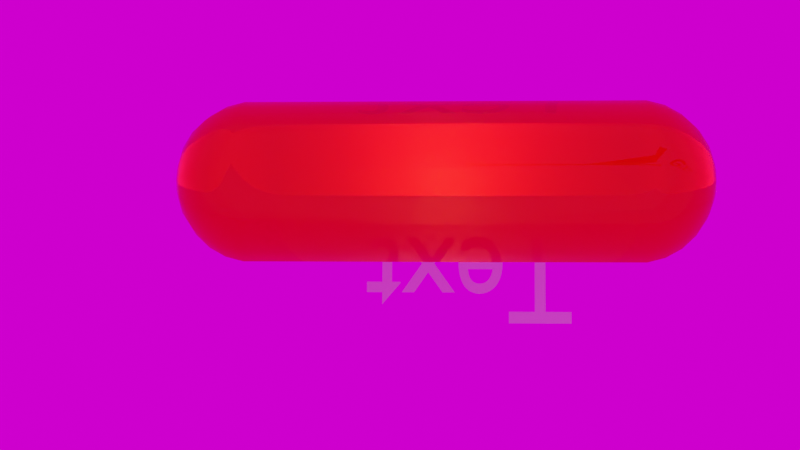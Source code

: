# Source: glassbuttonred.blend  (saved by Blender 3.3.6; exported with 4.5.12 LTS)
import bpy
from mathutils import Matrix  # noqa: F401  (used for matrix-valued properties, if any)

bpy.ops.wm.read_factory_settings(use_empty=True)
scene = bpy.context.scene
scene.name = 'Scene'

# ---- collections
col_collection = bpy.data.collections.new('Collection'); scene.collection.children.link(col_collection)

# ---- images (referenced by path relative to the original .blend; pixels are not part of the script)
import os
ASSET_DIR = os.environ.get("B2B_ASSET_DIR", "")  # directory of the original .blend (textures are referenced by path, not embedded)
HERE = os.path.dirname(os.path.abspath(__file__))  # packed textures are extracted next to this script under _unpacked/

def load_image(name, relpath, width, height, colorspace="sRGB"):
    """Load a texture the original file referenced (path relative to the .blend, or extracted next to this script)."""
    p = next((c for c in (os.path.join(HERE, relpath), os.path.join(ASSET_DIR, relpath)) if relpath and os.path.exists(c)), "")
    if p:
        img = bpy.data.images.load(p, check_existing=True)
        img.name = name
    else:  # same state as the original file: an image datablock whose file is absent (Cycles renders it pink)
        img = bpy.data.images.new(name, width, height)
        img.source = "FILE"
        img.filepath = "//" + (relpath or name)
    img.colorspace_settings.name = colorspace
    return img
img_jamaica_jpg = load_image('Jamaica.JPG', 'Jamaica.JPG', 1024, 1024, 'sRGB')

# ---- materials (node trees are filled in below, after node groups)
mat_ground = bpy.data.materials.new('ground')
mat_translucent = bpy.data.materials.new('translucent')
mat_material = bpy.data.materials.new('Material')
mat_material.surface_render_method = 'BLENDED'
mat_material.blend_method = 'BLEND'
mat_material.alpha_threshold = 0.0
mat_material.refraction_depth = 0.2
mat_material.roughness = 0.2164
mat_material.line_color = (0.0, 0.0, 0.0, 1.0)
mat_emitter = bpy.data.materials.new('emitter')
mat_material_001 = bpy.data.materials.new('Material.001')

# ---- node groups
ng_auto_smooth = bpy.data.node_groups.new('Auto Smooth', 'GeometryNodeTree')
_s = ng_auto_smooth.interface.new_socket(name='Geometry', in_out='OUTPUT', socket_type='NodeSocketGeometry')
_s = ng_auto_smooth.interface.new_socket(name='Geometry', in_out='INPUT', socket_type='NodeSocketGeometry')
_s = ng_auto_smooth.interface.new_socket(name='Angle', in_out='INPUT', socket_type='NodeSocketFloat')
_s.subtype = 'ANGLE'
_s.min_value = 0.0
_s.max_value = 3.142
ng_auto_smooth.is_modifier = True
_N = ng_auto_smooth.nodes; _L = ng_auto_smooth.links
n0 = _N.new('NodeGroupOutput'); n0.name = 'Group Output'; n0.location = (480, -100)
n1 = _N.new('NodeGroupInput'); n1.name = 'Group Input'; n1.location = (-420, -300)
n2 = _N.new('NodeGroupInput'); n2.name = 'Group Input.001'; n2.location = (-60, -100)
n3 = _N.new('GeometryNodeSetShadeSmooth'); n3.name = 'Set Shade Smooth'; n3.location = (120, -100)
n3.domain = 'EDGE'
n4 = _N.new('GeometryNodeSetShadeSmooth'); n4.name = 'Set Shade Smooth.001'; n4.location = (300, -100)
n5 = _N.new('GeometryNodeInputMeshEdgeAngle'); n5.name = 'Edge Angle'; n5.location = (-420, -220)
n6 = _N.new('GeometryNodeInputEdgeSmooth'); n6.name = 'Is Edge Smooth'; n6.location = (-60, -160)
n7 = _N.new('GeometryNodeInputShadeSmooth'); n7.name = 'Is Face Smooth'; n7.location = (-240, -340)
n8 = _N.new('FunctionNodeBooleanMath'); n8.name = 'Boolean Math'; n8.location = (-60, -220)
n9 = _N.new('FunctionNodeCompare'); n9.name = 'Compare'; n9.location = (-240, -180)
n9.operation = 'LESS_EQUAL'
_L.new(n5.outputs[0], n9.inputs[0])
_L.new(n4.outputs[0], n0.inputs[0])
_L.new(n1.outputs[1], n9.inputs[1])
_L.new(n9.outputs[0], n8.inputs[0])
_L.new(n7.outputs[0], n8.inputs[1])
_L.new(n2.outputs[0], n3.inputs[0])
_L.new(n6.outputs[0], n3.inputs[1])
_L.new(n3.outputs[0], n4.inputs[0])
_L.new(n8.outputs[0], n3.inputs[2])
n0.is_active_output = True

# ---- material node trees
mat_ground.use_nodes = True; mat_ground.node_tree.nodes.clear()
_N = mat_ground.node_tree.nodes; _L = mat_ground.node_tree.links
n0 = _N.new('ShaderNodeBsdfPrincipled'); n0.name = 'Principled BSDF'; n0.location = (10, 300)
n0.distribution = 'GGX'
n0.subsurface_method = 'RANDOM_WALK_SKIN'
n0.inputs[0].default_value = (0.0, 0.0, 0.0, 0.0)
n0.inputs[3].default_value = 1.45
n0.inputs[27].default_value = (0.0, 0.0, 0.0, 1.0)
n0.inputs[28].default_value = 1.0
n1 = _N.new('ShaderNodeOutputMaterial'); n1.name = 'Material Output'; n1.location = (300, 300)
_L.new(n0.outputs[0], n1.inputs[0])
n1.is_active_output = True
mat_translucent.use_nodes = True; mat_translucent.node_tree.nodes.clear()
_N = mat_translucent.node_tree.nodes; _L = mat_translucent.node_tree.links
n0 = _N.new('ShaderNodeOutputMaterial'); n0.name = 'Material Output'; n0.location = (450, 300)
n1 = _N.new('ShaderNodeMixShader'); n1.name = 'Mix Shader.001'; n1.location = (230, 300)
n2 = _N.new('ShaderNodeMixShader'); n2.name = 'Mix Shader'; n2.location = (-16, 118)
n3 = _N.new('ShaderNodeBsdfGlass'); n3.name = 'Glass BSDF'; n3.location = (-25, 357)
n3.distribution = 'BECKMANN'
n3.inputs[0].default_value = (1.0, 0.04656, 0.06244, 1.0)
n4 = _N.new('ShaderNodeBsdfTransparent'); n4.name = 'Transparent BSDF'; n4.location = (-259, 136)
n4.inputs[0].default_value = (1.0, 0.913, 0.8605, 1.0)
n5 = _N.new('ShaderNodeBsdfAnisotropic'); n5.name = 'Glossy BSDF'; n5.location = (-263, 6)
n5.distribution = 'GGX'
n5.inputs[0].default_value = (0.8, 0.6823, 0.6691, 1.0)
n5.inputs[1].default_value = 0.0
n6 = _N.new('ShaderNodeFresnel'); n6.name = 'Fresnel'; n6.location = (29, 589)
_L.new(n1.outputs[0], n0.inputs[0])
_L.new(n2.outputs[0], n1.inputs[2])
_L.new(n3.outputs[0], n1.inputs[1])
_L.new(n4.outputs[0], n2.inputs[1])
_L.new(n5.outputs[0], n2.inputs[2])
_L.new(n6.outputs[0], n1.inputs[0])
n0.is_active_output = True
mat_material.use_nodes = True; mat_material.node_tree.nodes.clear()
_N = mat_material.node_tree.nodes; _L = mat_material.node_tree.links
n0 = _N.new('ShaderNodeOutputMaterial'); n0.name = 'Material Output'; n0.location = (300, 300)
n1 = _N.new('ShaderNodeBsdfTranslucent'); n1.name = 'Translucent BSDF'; n1.location = (10, 300)
n1.inputs[0].default_value = (0.8, 0.5586, 0.1871, 1.0)
_L.new(n1.outputs[0], n0.inputs[0])
n0.is_active_output = True
mat_emitter.use_nodes = True; mat_emitter.node_tree.nodes.clear()
_N = mat_emitter.node_tree.nodes; _L = mat_emitter.node_tree.links
n0 = _N.new('ShaderNodeOutputMaterial'); n0.name = 'Material Output'; n0.location = (300, 300)
n1 = _N.new('ShaderNodeEmission'); n1.name = 'Emission'; n1.location = (10, 300)
n1.inputs[0].default_value = (0.999, 1.0, 0.7727, 1.0)
n1.inputs[1].default_value = 100.0
_L.new(n1.outputs[0], n0.inputs[0])
n0.is_active_output = True
mat_material_001.use_nodes = True; mat_material_001.node_tree.nodes.clear()
_N = mat_material_001.node_tree.nodes; _L = mat_material_001.node_tree.links
n0 = _N.new('ShaderNodeBsdfPrincipled'); n0.name = 'Principled BSDF'; n0.location = (10, 300)
n0.distribution = 'GGX'
n0.subsurface_method = 'RANDOM_WALK_SKIN'
n0.inputs[3].default_value = 1.45
n0.inputs[27].default_value = (0.0, 0.0, 0.0, 1.0)
n0.inputs[28].default_value = 1.0
n1 = _N.new('ShaderNodeOutputMaterial'); n1.name = 'Material Output'; n1.location = (300, 300)
_L.new(n0.outputs[0], n1.inputs[0])
n1.is_active_output = True

# ---- world
world_world = bpy.data.worlds.new('World'); scene.world = world_world
world_world.use_nodes = True; world_world.node_tree.nodes.clear()
_N = world_world.node_tree.nodes; _L = world_world.node_tree.links
n0 = _N.new('ShaderNodeOutputWorld'); n0.name = 'World Output'; n0.location = (300, 300)
n1 = _N.new('ShaderNodeBackground'); n1.name = 'Background'; n1.location = (10, 300)
n2 = _N.new('ShaderNodeTexEnvironment'); n2.name = 'Environment Texture'; n2.location = (-299, 551)
n2.image = img_jamaica_jpg
_L.new(n1.outputs[0], n0.inputs[0])
_L.new(n2.outputs[0], n1.inputs[0])
n0.is_active_output = True
world_world.color = (0.05088, 0.05088, 0.05088)
world_world.use_sun_shadow = False
world_world.sun_shadow_jitter_overblur = 0.0

# ---- cameras
cam_camera = bpy.data.cameras.new('Camera')
cam_camera.sensor_fit = 'HORIZONTAL'
cam_camera.clip_end = 100.0
cam_camera.lens = 63.23
cam_camera.ortho_scale = 7.314

# ---- lights
light_point = bpy.data.lights.new('Point', 'POINT')
light_point.transmission_factor = 0.0
light_point.shadow_soft_size = 2.5
light_point.shadow_maximum_resolution = 0.006
light_point.use_absolute_resolution = True
light_point_001 = bpy.data.lights.new('Point.001', 'POINT')
light_point_001.transmission_factor = 0.0
light_point_001.shadow_soft_size = 2.5
light_point_001.shadow_maximum_resolution = 0.006
light_point_001.use_absolute_resolution = True

# ---- meshes
me_plane = bpy.data.meshes.new('Plane')
me_plane.from_pydata([(-1.0, -1.0, 0.0), (1.0, -1.0, 0.0), (-1.0, 1.0, 0.0), (1.0, 1.0, 0.0)], [], [(0, 1, 3, 2)])
me_plane.polygons.foreach_set('use_smooth', [True] * 1)
_uv = me_plane.uv_layers.new(name='UVMap')
_uv.uv.foreach_set('vector', [0.0, 0.0, 1.0, 0.0, 1.0, 1.0, 0.0, 1.0])
me_plane.materials.append(mat_ground)
me_plane.update()
me_sphere_002 = bpy.data.meshes.new('Sphere.002')
me_sphere_002.from_pydata([(-3.775e-09, 0.01646, 0.06136), (-3.775e-09, 0.01985, 0.05241), (0.002393, 0.004145, 0.06942), (0.004647, 0.008049, 0.06771), (0.006631, 0.01149, 0.06497), (0.00823, 0.01425, 0.06136), (0.00935, 0.01619, 0.05709), (0.009927, 0.01719, 0.05241), (0.009927, 0.01719, -0.05241), (0.00935, 0.01619, -0.05709), (0.00823, 0.01425, -0.06136), (0.006631, 0.01149, -0.06497), (0.004647, 0.008049, -0.06771), (0.002393, 0.004145, -0.06942), (0.004145, 0.002393, 0.06942), (0.008049, 0.004647, 0.06771), (0.01149, 0.006631, 0.06497), (0.01425, 0.00823, 0.06136), (0.01619, 0.00935, 0.05709), (0.01719, 0.009927, 0.05241), (0.01719, 0.009927, -0.05241), (0.01619, 0.00935, -0.05709), (0.01425, 0.00823, -0.06136), (0.01149, 0.006631, -0.06497), (0.008049, 0.004647, -0.06771), (0.004145, 0.002393, -0.06942), (0.004786, 0.0, 0.06942), (0.009294, 0.0, 0.06771), (0.01326, -4.657e-10, 0.06497), (0.01646, -9.313e-10, 0.06136), (0.0187, -9.313e-10, 0.05709), (0.01985, -9.313e-10, 0.05241), (0.01985, -9.313e-10, -0.05241), (0.0187, -9.313e-10, -0.05709), (0.01646, -9.313e-10, -0.06136), (0.01326, -4.657e-10, -0.06497), (0.009294, 0.0, -0.06771), (0.004786, 0.0, -0.06942), (0.004145, -0.002393, 0.06942), (0.008049, -0.004647, 0.06771), (0.01149, -0.006631, 0.06497), (0.01425, -0.00823, 0.06136), (0.01619, -0.00935, 0.05709), (0.01719, -0.009927, 0.05241), (0.01719, -0.009927, -0.05241), (0.01619, -0.00935, -0.05709), (0.01425, -0.00823, -0.06136), (0.01149, -0.006631, -0.06497), (0.008049, -0.004647, -0.06771), (0.004145, -0.002393, -0.06942), (0.002393, -0.004145, 0.06942), (0.004647, -0.008049, 0.06771), (0.006631, -0.01149, 0.06497), (0.00823, -0.01425, 0.06136), (0.00935, -0.01619, 0.05709), (0.009927, -0.01719, 0.05241), (0.009927, -0.01719, -0.05241), (0.00935, -0.01619, -0.05709), (0.00823, -0.01425, -0.06136), (0.006631, -0.01149, -0.06497), (0.004647, -0.008049, -0.06771), (0.002393, -0.004145, -0.06942), (-3.775e-09, -0.004786, 0.06942), (-3.775e-09, -0.009294, 0.06771), (-4.241e-09, -0.01326, 0.06497), (-5.638e-09, -0.01646, 0.06136), (-4.706e-09, -0.0187, 0.05709), (-4.706e-09, -0.01985, 0.05241), (2.844e-09, -0.01985, -0.05241), (2.844e-09, -0.0187, -0.05709), (1.912e-09, -0.01646, -0.06136), (3.309e-09, -0.01326, -0.06497), (3.775e-09, -0.009294, -0.06771), (3.775e-09, -0.004786, -0.06942), (3.775e-09, 0.0, -0.07), (-3.775e-09, 0.0, 0.07), (-3.775e-09, 0.004786, 0.06942), (-3.775e-09, 0.009294, 0.06771), (-3.775e-09, 0.01326, 0.06497), (-3.775e-09, 0.0187, 0.05709), (7.5e-09, 0.01985, -0.05241), (3.775e-09, 0.0187, -0.05709), (6.103e-09, 0.01646, -0.06136), (3.775e-09, 0.01326, -0.06497), (3.775e-09, 0.009294, -0.06771), (3.775e-09, 0.004786, -0.06942), (3.951e-09, -0.003768, -0.06771), (1.573e-09, -0.007527, -0.0472), (-6.045e-11, -0.01058, -0.04327), (3.933e-10, -0.01299, -0.03884), (1.216e-10, -0.01462, -0.03417), (-5.576e-09, -0.01662, 0.05701), (4.657e-09, 0.001896, -0.06655), (1.467e-09, -0.001842, -0.0275), (-6.303e-11, -0.00465, -0.02329), (6.977e-11, -0.007168, -0.01875), (-4.289e-10, -0.009251, -0.01416), (-3.891e-09, -0.01238, 0.06105), (5.772e-09, 0.007382, -0.06429), (1.51e-09, 0.003758, -0.006717), (4.542e-10, 0.001277, -0.002283), (5.331e-10, -0.001277, 0.002283), (1.201e-11, -0.003758, 0.006717), (-3.154e-09, -0.007382, 0.06429), (6.591e-09, 0.01238, -0.06105), (2.037e-09, 0.009251, 0.01416), (1.105e-09, 0.007168, 0.01875), (7.377e-10, 0.00465, 0.02329), (-1.882e-10, 0.001842, 0.0275), (-2.569e-09, -0.001896, 0.06655), (9.633e-09, 0.01662, -0.05701), (1.321e-09, 0.01462, 0.03417), (7.899e-10, 0.01299, 0.03884), (3.906e-10, 0.01058, 0.04327), (-4.11e-10, 0.007527, 0.0472), (-2.644e-09, 0.003768, 0.06771)], [], [(81, 80, 8, 9), (76, 75, 2), (82, 81, 9, 10), (77, 76, 2, 3), (83, 82, 10, 11), (78, 77, 3, 4), (84, 83, 11, 12), (0, 78, 4, 5), (85, 84, 12, 13), (79, 0, 5, 6), (74, 85, 13), (1, 79, 6, 7), (80, 1, 7, 8), (3, 2, 14, 15), (11, 10, 22, 23), (4, 3, 15, 16), (12, 11, 23, 24), (5, 4, 16, 17), (13, 12, 24, 25), (6, 5, 17, 18), (74, 13, 25), (7, 6, 18, 19), (8, 7, 19, 20), (9, 8, 20, 21), (2, 75, 14), (10, 9, 21, 22), (25, 24, 36, 37), (18, 17, 29, 30), (74, 25, 37), (19, 18, 30, 31), (20, 19, 31, 32), (21, 20, 32, 33), (14, 75, 26), (22, 21, 33, 34), (15, 14, 26, 27), (23, 22, 34, 35), (16, 15, 27, 28), (24, 23, 35, 36), (17, 16, 28, 29), (32, 31, 43, 44), (33, 32, 44, 45), (26, 75, 38), (34, 33, 45, 46), (27, 26, 38, 39), (35, 34, 46, 47), (28, 27, 39, 40), (36, 35, 47, 48), (29, 28, 40, 41), (37, 36, 48, 49), (30, 29, 41, 42), (74, 37, 49), (31, 30, 42, 43), (47, 46, 58, 59), (40, 39, 51, 52), (48, 47, 59, 60), (41, 40, 52, 53), (49, 48, 60, 61), (42, 41, 53, 54), (74, 49, 61), (43, 42, 54, 55), (44, 43, 55, 56), (45, 44, 56, 57), (38, 75, 50), (46, 45, 57, 58), (39, 38, 50, 51), (54, 53, 65, 66), (74, 61, 73), (55, 54, 66, 67), (56, 55, 67, 68), (57, 56, 68, 69), (50, 75, 62), (58, 57, 69, 70), (51, 50, 62, 63), (59, 58, 70, 71), (52, 51, 63, 64), (60, 59, 71, 72), (53, 52, 64, 65), (61, 60, 72, 73), (72, 86, 74, 73), (86, 92, 85, 74), (92, 98, 84, 85), (98, 104, 83, 84), (104, 110, 82, 83), (110, 80, 81, 82), (71, 87, 86, 72), (87, 93, 92, 86), (93, 99, 98, 92), (99, 105, 104, 98), (105, 111, 110, 104), (111, 1, 80, 110), (70, 88, 87, 71), (88, 94, 93, 87), (94, 100, 99, 93), (100, 106, 105, 99), (106, 112, 111, 105), (112, 79, 1, 111), (69, 89, 88, 70), (89, 95, 94, 88), (95, 101, 100, 94), (101, 107, 106, 100), (107, 113, 112, 106), (113, 0, 79, 112), (68, 90, 89, 69), (90, 96, 95, 89), (96, 102, 101, 95), (102, 108, 107, 101), (108, 114, 113, 107), (114, 78, 0, 113), (67, 91, 90, 68), (91, 97, 96, 90), (97, 103, 102, 96), (103, 109, 108, 102), (109, 115, 114, 108), (115, 77, 78, 114), (66, 65, 91, 67), (65, 64, 97, 91), (64, 63, 103, 97), (63, 62, 109, 103), (62, 75, 115, 109), (75, 76, 77, 115)])
me_sphere_002.polygons.foreach_set('use_smooth', [True] * 120)
_uv = me_sphere_002.uv_layers.new(name='UVMap')
_uv.uv.foreach_set('vector', [0.75, 0.3846, 0.75, 0.4615, 0.6667, 0.4615, 0.6667, 0.3846, 0.75, 0.9231, 0.7083, 1.0, 0.6667, 0.9231, 0.75, 0.3077, 0.75, 0.3846, 0.6667, 0.3846, 0.6667, 0.3077, 0.75, 0.8462, 0.75, 0.9231, 0.6667, 0.9231, 0.6667, 0.8462, 0.75, 0.2308, 0.75, 0.3077, 0.6667, 0.3077, 0.6667, 0.2308, 0.75, 0.7692, 0.75, 0.8462, 0.6667, 0.8462, 0.6667, 0.7692, 0.75, 0.1538, 0.75, 0.2308, 0.6667, 0.2308, 0.6667, 0.1538, 0.75, 0.6923, 0.75, 0.7692, 0.6667, 0.7692, 0.6667, 0.6923, 0.75, 0.07692, 0.75, 0.1538, 0.6667, 0.1538, 0.6667, 0.07692, 0.75, 0.6154, 0.75, 0.6923, 0.6667, 0.6923, 0.6667, 0.6154, 0.7083, 0.0, 0.75, 0.07692, 0.6667, 0.07692, 0.75, 0.5385, 0.75, 0.6154, 0.6667, 0.6154, 0.6667, 0.5385, 0.75, 0.4615, 0.75, 0.5385, 0.6667, 0.5385, 0.6667, 0.4615, 0.6667, 0.8462, 0.6667, 0.9231, 0.5833, 0.9231, 0.5833, 0.8462, 0.6667, 0.2308, 0.6667, 0.3077, 0.5833, 0.3077, 0.5833, 0.2308, 0.6667, 0.7692, 0.6667, 0.8462, 0.5833, 0.8462, 0.5833, 0.7692, 0.6667, 0.1538, 0.6667, 0.2308, 0.5833, 0.2308, 0.5833, 0.1538, 0.6667, 0.6923, 0.6667, 0.7692, 0.5833, 0.7692, 0.5833, 0.6923, 0.6667, 0.07692, 0.6667, 0.1538, 0.5833, 0.1538, 0.5833, 0.07692, 0.6667, 0.6154, 0.6667, 0.6923, 0.5833, 0.6923, 0.5833, 0.6154, 0.625, 0.0, 0.6667, 0.07692, 0.5833, 0.07692, 0.6667, 0.5385, 0.6667, 0.6154, 0.5833, 0.6154, 0.5833, 0.5385, 0.6667, 0.4615, 0.6667, 0.5385, 0.5833, 0.5385, 0.5833, 0.4615, 0.6667, 0.3846, 0.6667, 0.4615, 0.5833, 0.4615, 0.5833, 0.3846, 0.6667, 0.9231, 0.625, 1.0, 0.5833, 0.9231, 0.6667, 0.3077, 0.6667, 0.3846, 0.5833, 0.3846, 0.5833, 0.3077, 0.5833, 0.07692, 0.5833, 0.1538, 0.5, 0.1538, 0.5, 0.07692, 0.5833, 0.6154, 0.5833, 0.6923, 0.5, 0.6923, 0.5, 0.6154, 0.5417, 0.0, 0.5833, 0.07692, 0.5, 0.07692, 0.5833, 0.5385, 0.5833, 0.6154, 0.5, 0.6154, 0.5, 0.5385, 0.5833, 0.4615, 0.5833, 0.5385, 0.5, 0.5385, 0.5, 0.4615, 0.5833, 0.3846, 0.5833, 0.4615, 0.5, 0.4615, 0.5, 0.3846, 0.5833, 0.9231, 0.5417, 1.0, 0.5, 0.9231, 0.5833, 0.3077, 0.5833, 0.3846, 0.5, 0.3846, 0.5, 0.3077, 0.5833, 0.8462, 0.5833, 0.9231, 0.5, 0.9231, 0.5, 0.8462, 0.5833, 0.2308, 0.5833, 0.3077, 0.5, 0.3077, 0.5, 0.2308, 0.5833, 0.7692, 0.5833, 0.8462, 0.5, 0.8462, 0.5, 0.7692, 0.5833, 0.1538, 0.5833, 0.2308, 0.5, 0.2308, 0.5, 0.1538, 0.5833, 0.6923, 0.5833, 0.7692, 0.5, 0.7692, 0.5, 0.6923, 0.5, 0.4615, 0.5, 0.5385, 0.4167, 0.5385, 0.4167, 0.4615, 0.5, 0.3846, 0.5, 0.4615, 0.4167, 0.4615, 0.4167, 0.3846, 0.5, 0.9231, 0.4583, 1.0, 0.4167, 0.9231, 0.5, 0.3077, 0.5, 0.3846, 0.4167, 0.3846, 0.4167, 0.3077, 0.5, 0.8462, 0.5, 0.9231, 0.4167, 0.9231, 0.4167, 0.8462, 0.5, 0.2308, 0.5, 0.3077, 0.4167, 0.3077, 0.4167, 0.2308, 0.5, 0.7692, 0.5, 0.8462, 0.4167, 0.8462, 0.4167, 0.7692, 0.5, 0.1538, 0.5, 0.2308, 0.4167, 0.2308, 0.4167, 0.1538, 0.5, 0.6923, 0.5, 0.7692, 0.4167, 0.7692, 0.4167, 0.6923, 0.5, 0.07692, 0.5, 0.1538, 0.4167, 0.1538, 0.4167, 0.07692, 0.5, 0.6154, 0.5, 0.6923, 0.4167, 0.6923, 0.4167, 0.6154, 0.4583, 0.0, 0.5, 0.07692, 0.4167, 0.07692, 0.5, 0.5385, 0.5, 0.6154, 0.4167, 0.6154, 0.4167, 0.5385, 0.4167, 0.2308, 0.4167, 0.3077, 0.3333, 0.3077, 0.3333, 0.2308, 0.4167, 0.7692, 0.4167, 0.8462, 0.3333, 0.8462, 0.3333, 0.7692, 0.4167, 0.1538, 0.4167, 0.2308, 0.3333, 0.2308, 0.3333, 0.1538, 0.4167, 0.6923, 0.4167, 0.7692, 0.3333, 0.7692, 0.3333, 0.6923, 0.4167, 0.07692, 0.4167, 0.1538, 0.3333, 0.1538, 0.3333, 0.07692, 0.4167, 0.6154, 0.4167, 0.6923, 0.3333, 0.6923, 0.3333, 0.6154, 0.375, 0.0, 0.4167, 0.07692, 0.3333, 0.07692, 0.4167, 0.5385, 0.4167, 0.6154, 0.3333, 0.6154, 0.3333, 0.5385, 0.4167, 0.4615, 0.4167, 0.5385, 0.3333, 0.5385, 0.3333, 0.4615, 0.4167, 0.3846, 0.4167, 0.4615, 0.3333, 0.4615, 0.3333, 0.3846, 0.4167, 0.9231, 0.375, 1.0, 0.3333, 0.9231, 0.4167, 0.3077, 0.4167, 0.3846, 0.3333, 0.3846, 0.3333, 0.3077, 0.4167, 0.8462, 0.4167, 0.9231, 0.3333, 0.9231, 0.3333, 0.8462, 0.3333, 0.6154, 0.3333, 0.6923, 0.25, 0.6923, 0.25, 0.6154, 0.2917, 0.0, 0.3333, 0.07692, 0.25, 0.07692, 0.3333, 0.5385, 0.3333, 0.6154, 0.25, 0.6154, 0.25, 0.5385, 0.3333, 0.4615, 0.3333, 0.5385, 0.25, 0.5385, 0.25, 0.4615, 0.3333, 0.3846, 0.3333, 0.4615, 0.25, 0.4615, 0.25, 0.3846, 0.3333, 0.9231, 0.2917, 1.0, 0.25, 0.9231, 0.3333, 0.3077, 0.3333, 0.3846, 0.25, 0.3846, 0.25, 0.3077, 0.3333, 0.8462, 0.3333, 0.9231, 0.25, 0.9231, 0.25, 0.8462, 0.3333, 0.2308, 0.3333, 0.3077, 0.25, 0.3077, 0.25, 0.2308, 0.3333, 0.7692, 0.3333, 0.8462, 0.25, 0.8462, 0.25, 0.7692, 0.3333, 0.1538, 0.3333, 0.2308, 0.25, 0.2308, 0.25, 0.1538, 0.3333, 0.6923, 0.3333, 0.7692, 0.25, 0.7692, 0.25, 0.6923, 0.3333, 0.07692, 0.3333, 0.1538, 0.25, 0.1538, 0.25, 0.07692, 0.25, 0.1538, 0.308, 0.1487, 0.2917, 0.0, 0.25, 0.07692, 0.4978, 0.1487, 0.5855, 0.2045, 0.75, 0.07692, 0.7083, 0.0, 0.5855, 0.2045, 0.6199, 0.2708, 0.75, 0.1538, 0.75, 0.07692, 0.6199, 0.2708, 0.6447, 0.3401, 0.75, 0.2308, 0.75, 0.1538, 0.6447, 0.3401, 0.6762, 0.4083, 0.75, 0.3077, 0.75, 0.2308, 0.7078, 0.4083, 0.75, 0.4615, 0.75, 0.3846, 0.75, 0.3077, 0.25, 0.2308, 0.3116, 0.2479, 0.308, 0.1487, 0.25, 0.1538, 0.4322, 0.2479, 0.516, 0.3028, 0.5855, 0.2045, 0.4978, 0.1487, 0.516, 0.3028, 0.559, 0.3665, 0.6199, 0.2708, 0.5855, 0.2045, 0.559, 0.3665, 0.5957, 0.4321, 0.6447, 0.3401, 0.6199, 0.2708, 0.5957, 0.4321, 0.6474, 0.4946, 0.6762, 0.4083, 0.6447, 0.3401, 0.6956, 0.4946, 0.75, 0.5385, 0.75, 0.4615, 0.7078, 0.4083, 0.25, 0.3077, 0.3118, 0.3364, 0.3116, 0.2479, 0.25, 0.2308, 0.398, 0.3364, 0.4733, 0.3928, 0.516, 0.3028, 0.4322, 0.2479, 0.4733, 0.3928, 0.518, 0.456, 0.559, 0.3665, 0.516, 0.3028, 0.518, 0.456, 0.5607, 0.5198, 0.5957, 0.4321, 0.559, 0.3665, 0.5607, 0.5198, 0.6257, 0.5787, 0.6474, 0.4946, 0.5957, 0.4321, 0.6904, 0.5787, 0.75, 0.6154, 0.75, 0.5385, 0.6956, 0.4946, 0.25, 0.3846, 0.3096, 0.4213, 0.3118, 0.3364, 0.25, 0.3077, 0.3743, 0.4213, 0.4393, 0.4802, 0.4733, 0.3928, 0.398, 0.3364, 0.4393, 0.4802, 0.482, 0.544, 0.518, 0.456, 0.4733, 0.3928, 0.482, 0.544, 0.5267, 0.6072, 0.5607, 0.5198, 0.518, 0.456, 0.5267, 0.6072, 0.602, 0.6636, 0.6257, 0.5787, 0.5607, 0.5198, 0.6882, 0.6636, 0.75, 0.6923, 0.75, 0.6154, 0.6904, 0.5787, 0.25, 0.4615, 0.3044, 0.5054, 0.3096, 0.4213, 0.25, 0.3846, 0.3526, 0.5054, 0.4043, 0.5679, 0.4393, 0.4802, 0.3743, 0.4213, 0.4043, 0.5679, 0.441, 0.6335, 0.482, 0.544, 0.4393, 0.4802, 0.441, 0.6335, 0.484, 0.6972, 0.5267, 0.6072, 0.482, 0.544, 0.484, 0.6972, 0.5678, 0.7521, 0.602, 0.6636, 0.5267, 0.6072, 0.6884, 0.7521, 0.75, 0.7692, 0.75, 0.6923, 0.6882, 0.6636, 0.25, 0.5385, 0.2922, 0.5917, 0.3044, 0.5054, 0.25, 0.4615, 0.3238, 0.5917, 0.3553, 0.6599, 0.4043, 0.5679, 0.3526, 0.5054, 0.3553, 0.6599, 0.3801, 0.7292, 0.441, 0.6335, 0.4043, 0.5679, 0.3801, 0.7292, 0.4145, 0.7955, 0.484, 0.6972, 0.441, 0.6335, 0.4145, 0.7955, 0.5022, 0.8513, 0.5678, 0.7521, 0.484, 0.6972, 0.692, 0.8513, 0.75, 0.8462, 0.75, 0.7692, 0.6884, 0.7521, 0.25, 0.6154, 0.25, 0.6923, 0.2922, 0.5917, 0.25, 0.5385, 0.25, 0.6923, 0.25, 0.7692, 0.3553, 0.6599, 0.3238, 0.5917, 0.25, 0.7692, 0.25, 0.8462, 0.3801, 0.7292, 0.3553, 0.6599, 0.25, 0.8462, 0.25, 0.9231, 0.4145, 0.7955, 0.3801, 0.7292, 0.25, 0.9231, 0.2917, 1.0, 0.5022, 0.8513, 0.4145, 0.7955, 0.7083, 1.0, 0.75, 0.9231, 0.75, 0.8462, 0.692, 0.8513])
me_sphere_002.materials.append(mat_translucent)
me_sphere_002.update()
me_sphere_003 = bpy.data.meshes.new('Sphere.003')
me_sphere_003.from_pydata([(-4.407e-09, 0.01646, 0.06974), (-4.407e-09, 0.01985, 0.06079), (0.002393, 0.004145, 0.07779), (0.004647, 0.008049, 0.07608), (0.006631, 0.01149, 0.07334), (0.00823, 0.01425, 0.06974), (0.00935, 0.01619, 0.06547), (0.009927, 0.01719, 0.06079), (0.009927, 0.01719, -0.06079), (0.00935, 0.01619, -0.06547), (0.00823, 0.01425, -0.06974), (0.006631, 0.01149, -0.07334), (0.004647, 0.008049, -0.07608), (0.002393, 0.004145, -0.07779), (0.004145, 0.002393, 0.07779), (0.008049, 0.004647, 0.07608), (0.01149, 0.006631, 0.07334), (0.01425, 0.00823, 0.06974), (0.01619, 0.00935, 0.06547), (0.01719, 0.009927, 0.06079), (0.01719, 0.009927, -0.06079), (0.01619, 0.00935, -0.06547), (0.01425, 0.00823, -0.06974), (0.01149, 0.006631, -0.07334), (0.008049, 0.004647, -0.07608), (0.004145, 0.002393, -0.07779), (0.004786, 0.0, 0.07779), (0.009294, 0.0, 0.07608), (0.01326, -4.657e-10, 0.07334), (0.01646, -9.313e-10, 0.06974), (0.0187, -9.313e-10, 0.06547), (0.01985, -9.313e-10, 0.06079), (0.01985, -9.313e-10, -0.06079), (0.0187, -9.313e-10, -0.06547), (0.01646, -9.313e-10, -0.06974), (0.01326, -4.657e-10, -0.07334), (0.009294, 0.0, -0.07608), (0.004786, 0.0, -0.07779), (0.004145, -0.002393, 0.07779), (0.008049, -0.004647, 0.07608), (0.01149, -0.006631, 0.07334), (0.01425, -0.00823, 0.06974), (0.01619, -0.00935, 0.06547), (0.01719, -0.009927, 0.06079), (0.01719, -0.009927, -0.06079), (0.01619, -0.00935, -0.06547), (0.01425, -0.00823, -0.06974), (0.01149, -0.006631, -0.07334), (0.008049, -0.004647, -0.07608), (0.004145, -0.002393, -0.07779), (0.002393, -0.004145, 0.07779), (0.004647, -0.008049, 0.07608), (0.006631, -0.01149, 0.07334), (0.00823, -0.01425, 0.06974), (0.00935, -0.01619, 0.06547), (0.009927, -0.01719, 0.06079), (0.009927, -0.01719, -0.06079), (0.00935, -0.01619, -0.06547), (0.00823, -0.01425, -0.06974), (0.006631, -0.01149, -0.07334), (0.004647, -0.008049, -0.07608), (0.002393, -0.004145, -0.07779), (-4.407e-09, -0.004786, 0.07779), (-4.407e-09, -0.009294, 0.07608), (-4.873e-09, -0.01326, 0.07334), (-6.27e-09, -0.01646, 0.06974), (-5.338e-09, -0.0187, 0.06547), (-5.338e-09, -0.01985, 0.06079), (3.476e-09, -0.01985, -0.06079), (3.476e-09, -0.0187, -0.06547), (2.545e-09, -0.01646, -0.06974), (3.941e-09, -0.01326, -0.07334), (4.407e-09, -0.009294, -0.07608), (4.407e-09, -0.004786, -0.07779), (4.407e-09, 0.0, -0.07837), (-4.407e-09, 0.0, 0.07837), (-4.407e-09, 0.004786, 0.07779), (-4.407e-09, 0.009294, 0.07608), (-4.407e-09, 0.01326, 0.07334), (-4.407e-09, 0.0187, 0.06547), (8.132e-09, 0.01985, -0.06079), (4.407e-09, 0.0187, -0.06547), (6.735e-09, 0.01646, -0.06974), (4.407e-09, 0.01326, -0.07334), (4.407e-09, 0.009294, -0.07608), (4.407e-09, 0.004786, -0.07779)], [], [(81, 80, 8, 9), (76, 75, 2), (82, 81, 9, 10), (77, 76, 2, 3), (83, 82, 10, 11), (78, 77, 3, 4), (84, 83, 11, 12), (0, 78, 4, 5), (85, 84, 12, 13), (79, 0, 5, 6), (74, 85, 13), (1, 79, 6, 7), (80, 1, 7, 8), (3, 2, 14, 15), (11, 10, 22, 23), (4, 3, 15, 16), (12, 11, 23, 24), (5, 4, 16, 17), (13, 12, 24, 25), (6, 5, 17, 18), (74, 13, 25), (7, 6, 18, 19), (8, 7, 19, 20), (9, 8, 20, 21), (2, 75, 14), (10, 9, 21, 22), (25, 24, 36, 37), (18, 17, 29, 30), (74, 25, 37), (19, 18, 30, 31), (20, 19, 31, 32), (21, 20, 32, 33), (14, 75, 26), (22, 21, 33, 34), (15, 14, 26, 27), (23, 22, 34, 35), (16, 15, 27, 28), (24, 23, 35, 36), (17, 16, 28, 29), (32, 31, 43, 44), (33, 32, 44, 45), (26, 75, 38), (34, 33, 45, 46), (27, 26, 38, 39), (35, 34, 46, 47), (28, 27, 39, 40), (36, 35, 47, 48), (29, 28, 40, 41), (37, 36, 48, 49), (30, 29, 41, 42), (74, 37, 49), (31, 30, 42, 43), (47, 46, 58, 59), (40, 39, 51, 52), (48, 47, 59, 60), (41, 40, 52, 53), (49, 48, 60, 61), (42, 41, 53, 54), (74, 49, 61), (43, 42, 54, 55), (44, 43, 55, 56), (45, 44, 56, 57), (38, 75, 50), (46, 45, 57, 58), (39, 38, 50, 51), (54, 53, 65, 66), (74, 61, 73), (55, 54, 66, 67), (56, 55, 67, 68), (57, 56, 68, 69), (50, 75, 62), (58, 57, 69, 70), (51, 50, 62, 63), (59, 58, 70, 71), (52, 51, 63, 64), (60, 59, 71, 72), (53, 52, 64, 65), (61, 60, 72, 73)])
me_sphere_003.polygons.foreach_set('use_smooth', [True] * 78)
_uv = me_sphere_003.uv_layers.new(name='UVMap')
_uv.uv.foreach_set('vector', [0.75, 0.3846, 0.75, 0.4615, 0.6667, 0.4615, 0.6667, 0.3846, 0.75, 0.9231, 0.7083, 1.0, 0.6667, 0.9231, 0.75, 0.3077, 0.75, 0.3846, 0.6667, 0.3846, 0.6667, 0.3077, 0.75, 0.8462, 0.75, 0.9231, 0.6667, 0.9231, 0.6667, 0.8462, 0.75, 0.2308, 0.75, 0.3077, 0.6667, 0.3077, 0.6667, 0.2308, 0.75, 0.7692, 0.75, 0.8462, 0.6667, 0.8462, 0.6667, 0.7692, 0.75, 0.1538, 0.75, 0.2308, 0.6667, 0.2308, 0.6667, 0.1538, 0.75, 0.6923, 0.75, 0.7692, 0.6667, 0.7692, 0.6667, 0.6923, 0.75, 0.07692, 0.75, 0.1538, 0.6667, 0.1538, 0.6667, 0.07692, 0.75, 0.6154, 0.75, 0.6923, 0.6667, 0.6923, 0.6667, 0.6154, 0.7083, 0.0, 0.75, 0.07692, 0.6667, 0.07692, 0.75, 0.5385, 0.75, 0.6154, 0.6667, 0.6154, 0.6667, 0.5385, 0.75, 0.4615, 0.75, 0.5385, 0.6667, 0.5385, 0.6667, 0.4615, 0.6667, 0.8462, 0.6667, 0.9231, 0.5833, 0.9231, 0.5833, 0.8462, 0.6667, 0.2308, 0.6667, 0.3077, 0.5833, 0.3077, 0.5833, 0.2308, 0.6667, 0.7692, 0.6667, 0.8462, 0.5833, 0.8462, 0.5833, 0.7692, 0.6667, 0.1538, 0.6667, 0.2308, 0.5833, 0.2308, 0.5833, 0.1538, 0.6667, 0.6923, 0.6667, 0.7692, 0.5833, 0.7692, 0.5833, 0.6923, 0.6667, 0.07692, 0.6667, 0.1538, 0.5833, 0.1538, 0.5833, 0.07692, 0.6667, 0.6154, 0.6667, 0.6923, 0.5833, 0.6923, 0.5833, 0.6154, 0.625, 0.0, 0.6667, 0.07692, 0.5833, 0.07692, 0.6667, 0.5385, 0.6667, 0.6154, 0.5833, 0.6154, 0.5833, 0.5385, 0.6667, 0.4615, 0.6667, 0.5385, 0.5833, 0.5385, 0.5833, 0.4615, 0.6667, 0.3846, 0.6667, 0.4615, 0.5833, 0.4615, 0.5833, 0.3846, 0.6667, 0.9231, 0.625, 1.0, 0.5833, 0.9231, 0.6667, 0.3077, 0.6667, 0.3846, 0.5833, 0.3846, 0.5833, 0.3077, 0.5833, 0.07692, 0.5833, 0.1538, 0.5, 0.1538, 0.5, 0.07692, 0.5833, 0.6154, 0.5833, 0.6923, 0.5, 0.6923, 0.5, 0.6154, 0.5417, 0.0, 0.5833, 0.07692, 0.5, 0.07692, 0.5833, 0.5385, 0.5833, 0.6154, 0.5, 0.6154, 0.5, 0.5385, 0.5833, 0.4615, 0.5833, 0.5385, 0.5, 0.5385, 0.5, 0.4615, 0.5833, 0.3846, 0.5833, 0.4615, 0.5, 0.4615, 0.5, 0.3846, 0.5833, 0.9231, 0.5417, 1.0, 0.5, 0.9231, 0.5833, 0.3077, 0.5833, 0.3846, 0.5, 0.3846, 0.5, 0.3077, 0.5833, 0.8462, 0.5833, 0.9231, 0.5, 0.9231, 0.5, 0.8462, 0.5833, 0.2308, 0.5833, 0.3077, 0.5, 0.3077, 0.5, 0.2308, 0.5833, 0.7692, 0.5833, 0.8462, 0.5, 0.8462, 0.5, 0.7692, 0.5833, 0.1538, 0.5833, 0.2308, 0.5, 0.2308, 0.5, 0.1538, 0.5833, 0.6923, 0.5833, 0.7692, 0.5, 0.7692, 0.5, 0.6923, 0.5, 0.4615, 0.5, 0.5385, 0.4167, 0.5385, 0.4167, 0.4615, 0.5, 0.3846, 0.5, 0.4615, 0.4167, 0.4615, 0.4167, 0.3846, 0.5, 0.9231, 0.4583, 1.0, 0.4167, 0.9231, 0.5, 0.3077, 0.5, 0.3846, 0.4167, 0.3846, 0.4167, 0.3077, 0.5, 0.8462, 0.5, 0.9231, 0.4167, 0.9231, 0.4167, 0.8462, 0.5, 0.2308, 0.5, 0.3077, 0.4167, 0.3077, 0.4167, 0.2308, 0.5, 0.7692, 0.5, 0.8462, 0.4167, 0.8462, 0.4167, 0.7692, 0.5, 0.1538, 0.5, 0.2308, 0.4167, 0.2308, 0.4167, 0.1538, 0.5, 0.6923, 0.5, 0.7692, 0.4167, 0.7692, 0.4167, 0.6923, 0.5, 0.07692, 0.5, 0.1538, 0.4167, 0.1538, 0.4167, 0.07692, 0.5, 0.6154, 0.5, 0.6923, 0.4167, 0.6923, 0.4167, 0.6154, 0.4583, 0.0, 0.5, 0.07692, 0.4167, 0.07692, 0.5, 0.5385, 0.5, 0.6154, 0.4167, 0.6154, 0.4167, 0.5385, 0.4167, 0.2308, 0.4167, 0.3077, 0.3333, 0.3077, 0.3333, 0.2308, 0.4167, 0.7692, 0.4167, 0.8462, 0.3333, 0.8462, 0.3333, 0.7692, 0.4167, 0.1538, 0.4167, 0.2308, 0.3333, 0.2308, 0.3333, 0.1538, 0.4167, 0.6923, 0.4167, 0.7692, 0.3333, 0.7692, 0.3333, 0.6923, 0.4167, 0.07692, 0.4167, 0.1538, 0.3333, 0.1538, 0.3333, 0.07692, 0.4167, 0.6154, 0.4167, 0.6923, 0.3333, 0.6923, 0.3333, 0.6154, 0.375, 0.0, 0.4167, 0.07692, 0.3333, 0.07692, 0.4167, 0.5385, 0.4167, 0.6154, 0.3333, 0.6154, 0.3333, 0.5385, 0.4167, 0.4615, 0.4167, 0.5385, 0.3333, 0.5385, 0.3333, 0.4615, 0.4167, 0.3846, 0.4167, 0.4615, 0.3333, 0.4615, 0.3333, 0.3846, 0.4167, 0.9231, 0.375, 1.0, 0.3333, 0.9231, 0.4167, 0.3077, 0.4167, 0.3846, 0.3333, 0.3846, 0.3333, 0.3077, 0.4167, 0.8462, 0.4167, 0.9231, 0.3333, 0.9231, 0.3333, 0.8462, 0.3333, 0.6154, 0.3333, 0.6923, 0.25, 0.6923, 0.25, 0.6154, 0.2917, 0.0, 0.3333, 0.07692, 0.25, 0.07692, 0.3333, 0.5385, 0.3333, 0.6154, 0.25, 0.6154, 0.25, 0.5385, 0.3333, 0.4615, 0.3333, 0.5385, 0.25, 0.5385, 0.25, 0.4615, 0.3333, 0.3846, 0.3333, 0.4615, 0.25, 0.4615, 0.25, 0.3846, 0.3333, 0.9231, 0.2917, 1.0, 0.25, 0.9231, 0.3333, 0.3077, 0.3333, 0.3846, 0.25, 0.3846, 0.25, 0.3077, 0.3333, 0.8462, 0.3333, 0.9231, 0.25, 0.9231, 0.25, 0.8462, 0.3333, 0.2308, 0.3333, 0.3077, 0.25, 0.3077, 0.25, 0.2308, 0.3333, 0.7692, 0.3333, 0.8462, 0.25, 0.8462, 0.25, 0.7692, 0.3333, 0.1538, 0.3333, 0.2308, 0.25, 0.2308, 0.25, 0.1538, 0.3333, 0.6923, 0.3333, 0.7692, 0.25, 0.7692, 0.25, 0.6923, 0.3333, 0.07692, 0.3333, 0.1538, 0.25, 0.1538, 0.25, 0.07692])
me_sphere_003.materials.append(mat_material)
me_sphere_003.update()
me_sphere_004 = bpy.data.meshes.new('Sphere.004')
me_sphere_004.from_pydata([(0.0, 0.01646, 0.01136), (0.0, 0.01985, 0.002411), (0.002393, 0.004145, 0.01942), (0.004647, 0.008049, 0.01771), (0.006631, 0.01149, 0.01497), (0.00823, 0.01425, 0.01136), (0.00935, 0.01619, 0.007092), (0.009927, 0.01719, 0.002411), (0.009927, 0.01719, -0.002411), (0.00935, 0.01619, -0.007092), (0.00823, 0.01425, -0.01136), (0.006631, 0.01149, -0.01497), (0.004647, 0.008049, -0.01771), (0.002393, 0.004145, -0.01942), (0.004145, 0.002393, 0.01942), (0.008049, 0.004647, 0.01771), (0.01149, 0.006631, 0.01497), (0.01425, 0.00823, 0.01136), (0.01619, 0.00935, 0.007092), (0.01719, 0.009927, 0.002411), (0.01719, 0.009927, -0.002411), (0.01619, 0.00935, -0.007092), (0.01425, 0.00823, -0.01136), (0.01149, 0.006631, -0.01497), (0.008049, 0.004647, -0.01771), (0.004145, 0.002393, -0.01942), (0.004786, 0.0, 0.01942), (0.009294, 0.0, 0.01771), (0.01326, -4.657e-10, 0.01497), (0.01646, -9.313e-10, 0.01136), (0.0187, -9.313e-10, 0.007092), (0.01985, -9.313e-10, 0.002411), (0.01985, -9.313e-10, -0.002411), (0.0187, -9.313e-10, -0.007092), (0.01646, -9.313e-10, -0.01136), (0.01326, -4.657e-10, -0.01497), (0.009294, 0.0, -0.01771), (0.004786, 0.0, -0.01942), (0.004145, -0.002393, 0.01942), (0.008049, -0.004647, 0.01771), (0.01149, -0.006631, 0.01497), (0.01425, -0.00823, 0.01136), (0.01619, -0.00935, 0.007092), (0.01719, -0.009927, 0.002411), (0.01719, -0.009927, -0.002411), (0.01619, -0.00935, -0.007092), (0.01425, -0.00823, -0.01136), (0.01149, -0.006631, -0.01497), (0.008049, -0.004647, -0.01771), (0.004145, -0.002393, -0.01942), (0.002393, -0.004145, 0.01942), (0.004647, -0.008049, 0.01771), (0.006631, -0.01149, 0.01497), (0.00823, -0.01425, 0.01136), (0.00935, -0.01619, 0.007092), (0.009927, -0.01719, 0.002411), (0.009927, -0.01719, -0.002411), (0.00935, -0.01619, -0.007092), (0.00823, -0.01425, -0.01136), (0.006631, -0.01149, -0.01497), (0.004647, -0.008049, -0.01771), (0.002393, -0.004145, -0.01942), (0.0, -0.004786, 0.01942), (0.0, -0.009294, 0.01771), (-4.657e-10, -0.01326, 0.01497), (-1.863e-09, -0.01646, 0.01136), (-9.313e-10, -0.0187, 0.007092), (-9.313e-10, -0.01985, 0.002411), (-9.313e-10, -0.01985, -0.002411), (-9.313e-10, -0.0187, -0.007092), (-1.863e-09, -0.01646, -0.01136), (-4.657e-10, -0.01326, -0.01497), (0.0, -0.009294, -0.01771), (0.0, -0.004786, -0.01942), (-0.002393, -0.004145, 0.01942), (-0.004647, -0.008049, 0.01771), (-0.006631, -0.01149, 0.01497), (-0.00823, -0.01425, 0.01136), (-0.00935, -0.01619, 0.007092), (-0.009927, -0.01719, 0.002411), (-0.009927, -0.01719, -0.002411), (-0.00935, -0.01619, -0.007092), (-0.00823, -0.01425, -0.01136), (-0.006631, -0.01149, -0.01497), (-0.004647, -0.008049, -0.01771), (-0.002393, -0.004145, -0.01942), (0.0, 0.0, -0.02), (-0.004145, -0.002393, 0.01942), (-0.008049, -0.004647, 0.01771), (-0.01149, -0.006631, 0.01497), (-0.01425, -0.00823, 0.01136), (-0.01619, -0.00935, 0.007092), (-0.01719, -0.009927, 0.002411), (-0.01719, -0.009927, -0.002411), (-0.01619, -0.00935, -0.007092), (-0.01425, -0.00823, -0.01136), (-0.01149, -0.006631, -0.01497), (-0.008049, -0.004647, -0.01771), (-0.004145, -0.002393, -0.01942), (0.0, 0.0, 0.02), (-0.004786, 0.0, 0.01942), (-0.009294, 0.0, 0.01771), (-0.01326, 0.0, 0.01497), (-0.01646, 2.328e-09, 0.01136), (-0.0187, 0.0, 0.007092), (-0.01985, 1.863e-09, 0.002411), (-0.01985, 1.863e-09, -0.002411), (-0.0187, 0.0, -0.007092), (-0.01646, 2.328e-09, -0.01136), (-0.01326, 0.0, -0.01497), (-0.009294, 0.0, -0.01771), (-0.004786, 0.0, -0.01942), (-0.004145, 0.002393, 0.01942), (-0.008049, 0.004647, 0.01771), (-0.01149, 0.006631, 0.01497), (-0.01425, 0.00823, 0.01136), (-0.01619, 0.00935, 0.007092), (-0.01719, 0.009927, 0.002411), (-0.01719, 0.009927, -0.002411), (-0.01619, 0.00935, -0.007092), (-0.01425, 0.00823, -0.01136), (-0.01149, 0.006631, -0.01497), (-0.008049, 0.004647, -0.01771), (-0.004145, 0.002393, -0.01942), (-0.002393, 0.004145, 0.01942), (-0.004647, 0.008049, 0.01771), (-0.006631, 0.01149, 0.01497), (-0.00823, 0.01425, 0.01136), (-0.00935, 0.01619, 0.007092), (-0.009927, 0.01719, 0.002411), (-0.009927, 0.01719, -0.002411), (-0.00935, 0.01619, -0.007092), (-0.00823, 0.01425, -0.01136), (-0.006631, 0.01149, -0.01497), (-0.004647, 0.008049, -0.01771), (-0.002393, 0.004145, -0.01942), (0.0, 0.004786, 0.01942), (0.0, 0.009294, 0.01771), (0.0, 0.01326, 0.01497), (0.0, 0.0187, 0.007092), (3.725e-09, 0.01985, -0.002411), (0.0, 0.0187, -0.007092), (2.328e-09, 0.01646, -0.01136), (0.0, 0.01326, -0.01497), (0.0, 0.009294, -0.01771), (0.0, 0.004786, -0.01942)], [], [(141, 140, 8, 9), (136, 99, 2), (142, 141, 9, 10), (137, 136, 2, 3), (143, 142, 10, 11), (138, 137, 3, 4), (144, 143, 11, 12), (0, 138, 4, 5), (145, 144, 12, 13), (139, 0, 5, 6), (86, 145, 13), (1, 139, 6, 7), (140, 1, 7, 8), (3, 2, 14, 15), (11, 10, 22, 23), (4, 3, 15, 16), (12, 11, 23, 24), (5, 4, 16, 17), (13, 12, 24, 25), (6, 5, 17, 18), (86, 13, 25), (7, 6, 18, 19), (8, 7, 19, 20), (9, 8, 20, 21), (2, 99, 14), (10, 9, 21, 22), (25, 24, 36, 37), (18, 17, 29, 30), (86, 25, 37), (19, 18, 30, 31), (20, 19, 31, 32), (21, 20, 32, 33), (14, 99, 26), (22, 21, 33, 34), (15, 14, 26, 27), (23, 22, 34, 35), (16, 15, 27, 28), (24, 23, 35, 36), (17, 16, 28, 29), (32, 31, 43, 44), (33, 32, 44, 45), (26, 99, 38), (34, 33, 45, 46), (27, 26, 38, 39), (35, 34, 46, 47), (28, 27, 39, 40), (36, 35, 47, 48), (29, 28, 40, 41), (37, 36, 48, 49), (30, 29, 41, 42), (86, 37, 49), (31, 30, 42, 43), (47, 46, 58, 59), (40, 39, 51, 52), (48, 47, 59, 60), (41, 40, 52, 53), (49, 48, 60, 61), (42, 41, 53, 54), (86, 49, 61), (43, 42, 54, 55), (44, 43, 55, 56), (45, 44, 56, 57), (38, 99, 50), (46, 45, 57, 58), (39, 38, 50, 51), (54, 53, 65, 66), (86, 61, 73), (55, 54, 66, 67), (56, 55, 67, 68), (57, 56, 68, 69), (50, 99, 62), (58, 57, 69, 70), (51, 50, 62, 63), (59, 58, 70, 71), (52, 51, 63, 64), (60, 59, 71, 72), (53, 52, 64, 65), (61, 60, 72, 73), (69, 68, 80, 81), (62, 99, 74), (70, 69, 81, 82), (63, 62, 74, 75), (71, 70, 82, 83), (64, 63, 75, 76), (72, 71, 83, 84), (65, 64, 76, 77), (73, 72, 84, 85), (66, 65, 77, 78), (86, 73, 85), (67, 66, 78, 79), (68, 67, 79, 80), (83, 82, 95, 96), (76, 75, 88, 89), (84, 83, 96, 97), (77, 76, 89, 90), (85, 84, 97, 98), (78, 77, 90, 91), (86, 85, 98), (79, 78, 91, 92), (80, 79, 92, 93), (81, 80, 93, 94), (74, 99, 87), (82, 81, 94, 95), (75, 74, 87, 88), (86, 98, 111), (92, 91, 104, 105), (93, 92, 105, 106), (94, 93, 106, 107), (87, 99, 100), (95, 94, 107, 108), (88, 87, 100, 101), (96, 95, 108, 109), (89, 88, 101, 102), (97, 96, 109, 110), (90, 89, 102, 103), (98, 97, 110, 111), (91, 90, 103, 104), (107, 106, 118, 119), (100, 99, 112), (108, 107, 119, 120), (101, 100, 112, 113), (109, 108, 120, 121), (102, 101, 113, 114), (110, 109, 121, 122), (103, 102, 114, 115), (111, 110, 122, 123), (104, 103, 115, 116), (86, 111, 123), (105, 104, 116, 117), (106, 105, 117, 118), (114, 113, 125, 126), (122, 121, 133, 134), (115, 114, 126, 127), (123, 122, 134, 135), (116, 115, 127, 128), (86, 123, 135), (117, 116, 128, 129), (118, 117, 129, 130), (119, 118, 130, 131), (112, 99, 124), (120, 119, 131, 132), (113, 112, 124, 125), (121, 120, 132, 133), (86, 135, 145), (129, 128, 139, 1), (130, 129, 1, 140), (131, 130, 140, 141), (124, 99, 136), (132, 131, 141, 142), (125, 124, 136, 137), (133, 132, 142, 143), (126, 125, 137, 138), (134, 133, 143, 144), (127, 126, 138, 0), (135, 134, 144, 145), (128, 127, 0, 139)])
_uv = me_sphere_004.uv_layers.new(name='UVMap')
_uv.uv.foreach_set('vector', [0.75, 0.3846, 0.75, 0.4615, 0.6667, 0.4615, 0.6667, 0.3846, 0.75, 0.9231, 0.7083, 1.0, 0.6667, 0.9231, 0.75, 0.3077, 0.75, 0.3846, 0.6667, 0.3846, 0.6667, 0.3077, 0.75, 0.8462, 0.75, 0.9231, 0.6667, 0.9231, 0.6667, 0.8462, 0.75, 0.2308, 0.75, 0.3077, 0.6667, 0.3077, 0.6667, 0.2308, 0.75, 0.7692, 0.75, 0.8462, 0.6667, 0.8462, 0.6667, 0.7692, 0.75, 0.1538, 0.75, 0.2308, 0.6667, 0.2308, 0.6667, 0.1538, 0.75, 0.6923, 0.75, 0.7692, 0.6667, 0.7692, 0.6667, 0.6923, 0.75, 0.07692, 0.75, 0.1538, 0.6667, 0.1538, 0.6667, 0.07692, 0.75, 0.6154, 0.75, 0.6923, 0.6667, 0.6923, 0.6667, 0.6154, 0.7083, 0.0, 0.75, 0.07692, 0.6667, 0.07692, 0.75, 0.5385, 0.75, 0.6154, 0.6667, 0.6154, 0.6667, 0.5385, 0.75, 0.4615, 0.75, 0.5385, 0.6667, 0.5385, 0.6667, 0.4615, 0.6667, 0.8462, 0.6667, 0.9231, 0.5833, 0.9231, 0.5833, 0.8462, 0.6667, 0.2308, 0.6667, 0.3077, 0.5833, 0.3077, 0.5833, 0.2308, 0.6667, 0.7692, 0.6667, 0.8462, 0.5833, 0.8462, 0.5833, 0.7692, 0.6667, 0.1538, 0.6667, 0.2308, 0.5833, 0.2308, 0.5833, 0.1538, 0.6667, 0.6923, 0.6667, 0.7692, 0.5833, 0.7692, 0.5833, 0.6923, 0.6667, 0.07692, 0.6667, 0.1538, 0.5833, 0.1538, 0.5833, 0.07692, 0.6667, 0.6154, 0.6667, 0.6923, 0.5833, 0.6923, 0.5833, 0.6154, 0.625, 0.0, 0.6667, 0.07692, 0.5833, 0.07692, 0.6667, 0.5385, 0.6667, 0.6154, 0.5833, 0.6154, 0.5833, 0.5385, 0.6667, 0.4615, 0.6667, 0.5385, 0.5833, 0.5385, 0.5833, 0.4615, 0.6667, 0.3846, 0.6667, 0.4615, 0.5833, 0.4615, 0.5833, 0.3846, 0.6667, 0.9231, 0.625, 1.0, 0.5833, 0.9231, 0.6667, 0.3077, 0.6667, 0.3846, 0.5833, 0.3846, 0.5833, 0.3077, 0.5833, 0.07692, 0.5833, 0.1538, 0.5, 0.1538, 0.5, 0.07692, 0.5833, 0.6154, 0.5833, 0.6923, 0.5, 0.6923, 0.5, 0.6154, 0.5417, 0.0, 0.5833, 0.07692, 0.5, 0.07692, 0.5833, 0.5385, 0.5833, 0.6154, 0.5, 0.6154, 0.5, 0.5385, 0.5833, 0.4615, 0.5833, 0.5385, 0.5, 0.5385, 0.5, 0.4615, 0.5833, 0.3846, 0.5833, 0.4615, 0.5, 0.4615, 0.5, 0.3846, 0.5833, 0.9231, 0.5417, 1.0, 0.5, 0.9231, 0.5833, 0.3077, 0.5833, 0.3846, 0.5, 0.3846, 0.5, 0.3077, 0.5833, 0.8462, 0.5833, 0.9231, 0.5, 0.9231, 0.5, 0.8462, 0.5833, 0.2308, 0.5833, 0.3077, 0.5, 0.3077, 0.5, 0.2308, 0.5833, 0.7692, 0.5833, 0.8462, 0.5, 0.8462, 0.5, 0.7692, 0.5833, 0.1538, 0.5833, 0.2308, 0.5, 0.2308, 0.5, 0.1538, 0.5833, 0.6923, 0.5833, 0.7692, 0.5, 0.7692, 0.5, 0.6923, 0.5, 0.4615, 0.5, 0.5385, 0.4167, 0.5385, 0.4167, 0.4615, 0.5, 0.3846, 0.5, 0.4615, 0.4167, 0.4615, 0.4167, 0.3846, 0.5, 0.9231, 0.4583, 1.0, 0.4167, 0.9231, 0.5, 0.3077, 0.5, 0.3846, 0.4167, 0.3846, 0.4167, 0.3077, 0.5, 0.8462, 0.5, 0.9231, 0.4167, 0.9231, 0.4167, 0.8462, 0.5, 0.2308, 0.5, 0.3077, 0.4167, 0.3077, 0.4167, 0.2308, 0.5, 0.7692, 0.5, 0.8462, 0.4167, 0.8462, 0.4167, 0.7692, 0.5, 0.1538, 0.5, 0.2308, 0.4167, 0.2308, 0.4167, 0.1538, 0.5, 0.6923, 0.5, 0.7692, 0.4167, 0.7692, 0.4167, 0.6923, 0.5, 0.07692, 0.5, 0.1538, 0.4167, 0.1538, 0.4167, 0.07692, 0.5, 0.6154, 0.5, 0.6923, 0.4167, 0.6923, 0.4167, 0.6154, 0.4583, 0.0, 0.5, 0.07692, 0.4167, 0.07692, 0.5, 0.5385, 0.5, 0.6154, 0.4167, 0.6154, 0.4167, 0.5385, 0.4167, 0.2308, 0.4167, 0.3077, 0.3333, 0.3077, 0.3333, 0.2308, 0.4167, 0.7692, 0.4167, 0.8462, 0.3333, 0.8462, 0.3333, 0.7692, 0.4167, 0.1538, 0.4167, 0.2308, 0.3333, 0.2308, 0.3333, 0.1538, 0.4167, 0.6923, 0.4167, 0.7692, 0.3333, 0.7692, 0.3333, 0.6923, 0.4167, 0.07692, 0.4167, 0.1538, 0.3333, 0.1538, 0.3333, 0.07692, 0.4167, 0.6154, 0.4167, 0.6923, 0.3333, 0.6923, 0.3333, 0.6154, 0.375, 0.0, 0.4167, 0.07692, 0.3333, 0.07692, 0.4167, 0.5385, 0.4167, 0.6154, 0.3333, 0.6154, 0.3333, 0.5385, 0.4167, 0.4615, 0.4167, 0.5385, 0.3333, 0.5385, 0.3333, 0.4615, 0.4167, 0.3846, 0.4167, 0.4615, 0.3333, 0.4615, 0.3333, 0.3846, 0.4167, 0.9231, 0.375, 1.0, 0.3333, 0.9231, 0.4167, 0.3077, 0.4167, 0.3846, 0.3333, 0.3846, 0.3333, 0.3077, 0.4167, 0.8462, 0.4167, 0.9231, 0.3333, 0.9231, 0.3333, 0.8462, 0.3333, 0.6154, 0.3333, 0.6923, 0.25, 0.6923, 0.25, 0.6154, 0.2917, 0.0, 0.3333, 0.07692, 0.25, 0.07692, 0.3333, 0.5385, 0.3333, 0.6154, 0.25, 0.6154, 0.25, 0.5385, 0.3333, 0.4615, 0.3333, 0.5385, 0.25, 0.5385, 0.25, 0.4615, 0.3333, 0.3846, 0.3333, 0.4615, 0.25, 0.4615, 0.25, 0.3846, 0.3333, 0.9231, 0.2917, 1.0, 0.25, 0.9231, 0.3333, 0.3077, 0.3333, 0.3846, 0.25, 0.3846, 0.25, 0.3077, 0.3333, 0.8462, 0.3333, 0.9231, 0.25, 0.9231, 0.25, 0.8462, 0.3333, 0.2308, 0.3333, 0.3077, 0.25, 0.3077, 0.25, 0.2308, 0.3333, 0.7692, 0.3333, 0.8462, 0.25, 0.8462, 0.25, 0.7692, 0.3333, 0.1538, 0.3333, 0.2308, 0.25, 0.2308, 0.25, 0.1538, 0.3333, 0.6923, 0.3333, 0.7692, 0.25, 0.7692, 0.25, 0.6923, 0.3333, 0.07692, 0.3333, 0.1538, 0.25, 0.1538, 0.25, 0.07692, 0.25, 0.3846, 0.25, 0.4615, 0.1667, 0.4615, 0.1667, 0.3846, 0.25, 0.9231, 0.2083, 1.0, 0.1667, 0.9231, 0.25, 0.3077, 0.25, 0.3846, 0.1667, 0.3846, 0.1667, 0.3077, 0.25, 0.8462, 0.25, 0.9231, 0.1667, 0.9231, 0.1667, 0.8462, 0.25, 0.2308, 0.25, 0.3077, 0.1667, 0.3077, 0.1667, 0.2308, 0.25, 0.7692, 0.25, 0.8462, 0.1667, 0.8462, 0.1667, 0.7692, 0.25, 0.1538, 0.25, 0.2308, 0.1667, 0.2308, 0.1667, 0.1538, 0.25, 0.6923, 0.25, 0.7692, 0.1667, 0.7692, 0.1667, 0.6923, 0.25, 0.07692, 0.25, 0.1538, 0.1667, 0.1538, 0.1667, 0.07692, 0.25, 0.6154, 0.25, 0.6923, 0.1667, 0.6923, 0.1667, 0.6154, 0.2083, 0.0, 0.25, 0.07692, 0.1667, 0.07692, 0.25, 0.5385, 0.25, 0.6154, 0.1667, 0.6154, 0.1667, 0.5385, 0.25, 0.4615, 0.25, 0.5385, 0.1667, 0.5385, 0.1667, 0.4615, 0.1667, 0.2308, 0.1667, 0.3077, 0.08333, 0.3077, 0.08333, 0.2308, 0.1667, 0.7692, 0.1667, 0.8462, 0.08333, 0.8462, 0.08333, 0.7692, 0.1667, 0.1538, 0.1667, 0.2308, 0.08333, 0.2308, 0.08333, 0.1538, 0.1667, 0.6923, 0.1667, 0.7692, 0.08333, 0.7692, 0.08333, 0.6923, 0.1667, 0.07692, 0.1667, 0.1538, 0.08333, 0.1538, 0.08333, 0.07692, 0.1667, 0.6154, 0.1667, 0.6923, 0.08333, 0.6923, 0.08333, 0.6154, 0.125, 0.0, 0.1667, 0.07692, 0.08333, 0.07692, 0.1667, 0.5385, 0.1667, 0.6154, 0.08333, 0.6154, 0.08333, 0.5385, 0.1667, 0.4615, 0.1667, 0.5385, 0.08333, 0.5385, 0.08333, 0.4615, 0.1667, 0.3846, 0.1667, 0.4615, 0.08333, 0.4615, 0.08333, 0.3846, 0.1667, 0.9231, 0.125, 1.0, 0.08333, 0.9231, 0.1667, 0.3077, 0.1667, 0.3846, 0.08333, 0.3846, 0.08333, 0.3077, 0.1667, 0.8462, 0.1667, 0.9231, 0.08333, 0.9231, 0.08333, 0.8462, 0.04167, 0.0, 0.08333, 0.07692, 0.0, 0.07692, 0.08333, 0.5385, 0.08333, 0.6154, 0.0, 0.6154, 0.0, 0.5385, 0.08333, 0.4615, 0.08333, 0.5385, 0.0, 0.5385, 0.0, 0.4615, 0.08333, 0.3846, 0.08333, 0.4615, 0.0, 0.4615, 0.0, 0.3846, 0.08333, 0.9231, 0.04167, 1.0, 0.0, 0.9231, 0.08333, 0.3077, 0.08333, 0.3846, 0.0, 0.3846, 0.0, 0.3077, 0.08333, 0.8462, 0.08333, 0.9231, 0.0, 0.9231, 0.0, 0.8462, 0.08333, 0.2308, 0.08333, 0.3077, 0.0, 0.3077, 0.0, 0.2308, 0.08333, 0.7692, 0.08333, 0.8462, 0.0, 0.8462, 0.0, 0.7692, 0.08333, 0.1538, 0.08333, 0.2308, 0.0, 0.2308, 0.0, 0.1538, 0.08333, 0.6923, 0.08333, 0.7692, 0.0, 0.7692, 0.0, 0.6923, 0.08333, 0.07692, 0.08333, 0.1538, 0.0, 0.1538, 0.0, 0.07692, 0.08333, 0.6154, 0.08333, 0.6923, 0.0, 0.6923, 0.0, 0.6154, 1.0, 0.3846, 1.0, 0.4615, 0.9167, 0.4615, 0.9167, 0.3846, 1.0, 0.9231, 0.9583, 1.0, 0.9167, 0.9231, 1.0, 0.3077, 1.0, 0.3846, 0.9167, 0.3846, 0.9167, 0.3077, 1.0, 0.8462, 1.0, 0.9231, 0.9167, 0.9231, 0.9167, 0.8462, 1.0, 0.2308, 1.0, 0.3077, 0.9167, 0.3077, 0.9167, 0.2308, 1.0, 0.7692, 1.0, 0.8462, 0.9167, 0.8462, 0.9167, 0.7692, 1.0, 0.1538, 1.0, 0.2308, 0.9167, 0.2308, 0.9167, 0.1538, 1.0, 0.6923, 1.0, 0.7692, 0.9167, 0.7692, 0.9167, 0.6923, 1.0, 0.07692, 1.0, 0.1538, 0.9167, 0.1538, 0.9167, 0.07692, 1.0, 0.6154, 1.0, 0.6923, 0.9167, 0.6923, 0.9167, 0.6154, 0.9583, 0.0, 1.0, 0.07692, 0.9167, 0.07692, 1.0, 0.5385, 1.0, 0.6154, 0.9167, 0.6154, 0.9167, 0.5385, 1.0, 0.4615, 1.0, 0.5385, 0.9167, 0.5385, 0.9167, 0.4615, 0.9167, 0.7692, 0.9167, 0.8462, 0.8333, 0.8462, 0.8333, 0.7692, 0.9167, 0.1538, 0.9167, 0.2308, 0.8333, 0.2308, 0.8333, 0.1538, 0.9167, 0.6923, 0.9167, 0.7692, 0.8333, 0.7692, 0.8333, 0.6923, 0.9167, 0.07692, 0.9167, 0.1538, 0.8333, 0.1538, 0.8333, 0.07692, 0.9167, 0.6154, 0.9167, 0.6923, 0.8333, 0.6923, 0.8333, 0.6154, 0.875, 0.0, 0.9167, 0.07692, 0.8333, 0.07692, 0.9167, 0.5385, 0.9167, 0.6154, 0.8333, 0.6154, 0.8333, 0.5385, 0.9167, 0.4615, 0.9167, 0.5385, 0.8333, 0.5385, 0.8333, 0.4615, 0.9167, 0.3846, 0.9167, 0.4615, 0.8333, 0.4615, 0.8333, 0.3846, 0.9167, 0.9231, 0.875, 1.0, 0.8333, 0.9231, 0.9167, 0.3077, 0.9167, 0.3846, 0.8333, 0.3846, 0.8333, 0.3077, 0.9167, 0.8462, 0.9167, 0.9231, 0.8333, 0.9231, 0.8333, 0.8462, 0.9167, 0.2308, 0.9167, 0.3077, 0.8333, 0.3077, 0.8333, 0.2308, 0.7917, 0.0, 0.8333, 0.07692, 0.75, 0.07692, 0.8333, 0.5385, 0.8333, 0.6154, 0.75, 0.6154, 0.75, 0.5385, 0.8333, 0.4615, 0.8333, 0.5385, 0.75, 0.5385, 0.75, 0.4615, 0.8333, 0.3846, 0.8333, 0.4615, 0.75, 0.4615, 0.75, 0.3846, 0.8333, 0.9231, 0.7917, 1.0, 0.75, 0.9231, 0.8333, 0.3077, 0.8333, 0.3846, 0.75, 0.3846, 0.75, 0.3077, 0.8333, 0.8462, 0.8333, 0.9231, 0.75, 0.9231, 0.75, 0.8462, 0.8333, 0.2308, 0.8333, 0.3077, 0.75, 0.3077, 0.75, 0.2308, 0.8333, 0.7692, 0.8333, 0.8462, 0.75, 0.8462, 0.75, 0.7692, 0.8333, 0.1538, 0.8333, 0.2308, 0.75, 0.2308, 0.75, 0.1538, 0.8333, 0.6923, 0.8333, 0.7692, 0.75, 0.7692, 0.75, 0.6923, 0.8333, 0.07692, 0.8333, 0.1538, 0.75, 0.1538, 0.75, 0.07692, 0.8333, 0.6154, 0.8333, 0.6923, 0.75, 0.6923, 0.75, 0.6154])
me_sphere_004.materials.append(mat_emitter)
me_sphere_004.update()

# ---- curves / text
txt_0_1 = bpy.data.curves.new('0.1', 'FONT')
txt_0_1.dimensions = '2D'
txt_0_1.body = 'Text'
txt_text_001 = bpy.data.curves.new('Text.001', 'FONT')
txt_text_001.dimensions = '2D'
txt_text_001.body = 'Text'
txt_text = bpy.data.curves.new('Text', 'FONT')
txt_text.dimensions = '2D'
txt_text.body = 'Text'
txt_text.materials.append(mat_material_001)
txt_text.size = 0.997

# ---- objects
ob_camera = bpy.data.objects.new('Camera', cam_camera)
ob_plane = bpy.data.objects.new('Plane', me_plane)
ob_sphere_001 = bpy.data.objects.new('Sphere.001', me_sphere_002)
ob_sphere_002 = bpy.data.objects.new('Sphere.002', me_sphere_003)
ob_point = bpy.data.objects.new('Point', light_point)
ob_point_001 = bpy.data.objects.new('Point.001', light_point_001)
ob_sphere = bpy.data.objects.new('Sphere', me_sphere_004)
ob_text = bpy.data.objects.new('Text', txt_0_1)
ob_test = bpy.data.objects.new('Test', txt_text_001)
ob_text_002 = bpy.data.objects.new('Text.002', txt_text)

# ---- transforms, parenting, visibility, modifiers, constraints
ob_camera.location = (0.0122, 0.07479, 0.3407)
ob_camera.rotation_euler = (11.05, 0.004589, 6.219)
ob_camera.scale = (0.2332, 0.1548, 0.05991)
ob_camera.lock_rotations_4d = False
ob_camera.empty_display_type = 'ARROWS'
ob_camera.color = (0.0, 0.0, 0.0, 0.0)
ob_camera.display_type = 'WIRE'
ob_camera.lineart.crease_threshold = 0.0
ob_plane.location = (0.0, -0.2892, 0.3094)
ob_plane.rotation_euler = (-1.57, -0.0, 0.0)
ob_plane.scale = (0.2356, 0.2052, 1.0)
ob_plane.hide_render = True
_m = ob_plane.modifiers.new('Auto Smooth', 'NODES')
_m.node_group = ng_auto_smooth
_gi = [s.identifier for s in ng_auto_smooth.interface.items_tree if s.item_type == 'SOCKET' and s.in_out == 'INPUT']
_m[_gi[1]] = 0.5236  # Angle
ob_sphere_001.location = (0.0, -0.2897, 0.3094)
ob_sphere_001.rotation_euler = (-1.571, -0.0008217, 1.571)
ob_sphere_001.scale = (1.0, 1.06, 1.0)
_m = ob_sphere_001.modifiers.new('Auto Smooth', 'NODES')
_m.node_group = ng_auto_smooth
_gi = [s.identifier for s in ng_auto_smooth.interface.items_tree if s.item_type == 'SOCKET' and s.in_out == 'INPUT']
_m[_gi[1]] = 0.5236  # Angle
ob_sphere_002.location = (-0.0001041, -0.3927, 0.3094)
ob_sphere_002.rotation_euler = (-1.571, -0.0008217, 1.571)
ob_sphere_002.scale = (0.8565, 0.908, 0.8565)
_m = ob_sphere_002.modifiers.new('Auto Smooth', 'NODES')
_m.node_group = ng_auto_smooth
_gi = [s.identifier for s in ng_auto_smooth.interface.items_tree if s.item_type == 'SOCKET' and s.in_out == 'INPUT']
_m[_gi[1]] = 0.5236  # Angle
ob_point.location = (0.3009, 0.5191, 0.1845)
ob_point.rotation_euler = (-1.57, -0.0, 0.0)
ob_point.scale = (1.0, 1.06, 1.0)
ob_point_001.location = (-0.2428, 0.559, 0.07135)
ob_point_001.rotation_euler = (0.05998, -0.001351, -0.0003163)
ob_sphere.location = (-0.002526, -0.3931, 0.3069)
ob_sphere.scale = (0.3053, 0.2771, 0.3053)
ob_text.location = (0.0, 0.0, 0.0)
ob_test.location = (0.0365, -0.3423, 0.3206)
ob_test.rotation_euler = (1.636, -0.0, 3.136)
ob_test.scale = (0.03217, 0.0387, 0.9976)
ob_text_002.location = (0.0, 0.0, 0.0)

# ---- collection membership
col_collection.objects.link(ob_camera)
col_collection.objects.link(ob_plane)
col_collection.objects.link(ob_sphere_001)
col_collection.objects.link(ob_sphere_002)
col_collection.objects.link(ob_point)
col_collection.objects.link(ob_point_001)
col_collection.objects.link(ob_sphere)
col_collection.objects.link(ob_text)
col_collection.objects.link(ob_test)
col_collection.objects.link(ob_text_002)

# ---- scene / render settings (as saved in the file)
scene.camera = ob_camera
scene.frame_start = 1; scene.frame_end = 250; scene.frame_set(1)
scene.render.engine = 'CYCLES'
scene.cycles.sampling_pattern = 'TABULATED_SOBOL'
scene.cycles.adaptive_threshold = 0.091
scene.cycles.use_light_tree = False
scene.cycles.sample_clamp_direct = 4.98
scene.eevee.use_gtao = True
scene.eevee.use_raytracing = True
scene.view_settings.view_transform = 'Filmic'
scene.unit_settings.scale_length = 0.1
bpy.context.view_layer.update()
